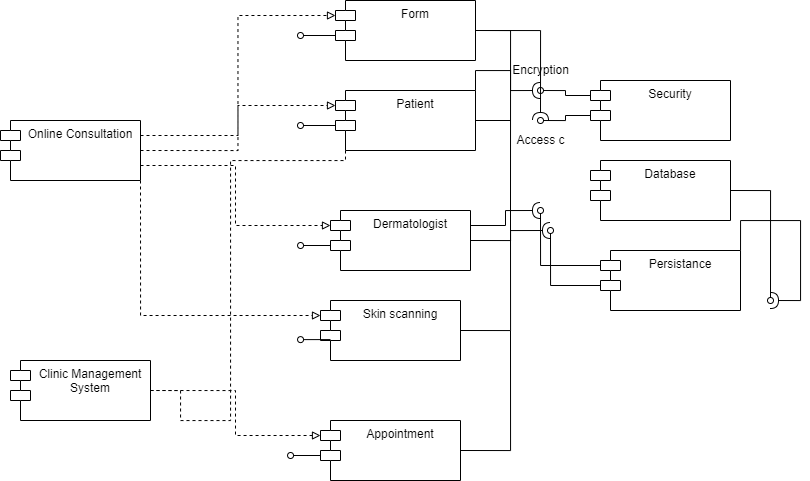

The diagram above was exported from draw.io. Its source (the exported page's mxGraphModel, read from the mxfile embedded in the PNG):
<mxGraphModel dx="1021" dy="1667" grid="1" gridSize="10" guides="1" tooltips="1" connect="1" arrows="1" fold="1" page="1" pageScale="1" pageWidth="850" pageHeight="1100" math="0" shadow="0">
  <root>
    <mxCell id="0" />
    <mxCell id="1" parent="0" />
    <mxCell id="PE60Fj4bZc7xmhhdcSGQ-25" style="edgeStyle=orthogonalEdgeStyle;rounded=0;orthogonalLoop=1;jettySize=auto;html=1;exitX=1;exitY=0.25;exitDx=0;exitDy=0;entryX=0;entryY=0;entryDx=0;entryDy=15;entryPerimeter=0;endArrow=block;endFill=0;dashed=1;" parent="1" source="PE60Fj4bZc7xmhhdcSGQ-13" target="PE60Fj4bZc7xmhhdcSGQ-14" edge="1">
      <mxGeometry relative="1" as="geometry" />
    </mxCell>
    <mxCell id="PE60Fj4bZc7xmhhdcSGQ-26" style="edgeStyle=orthogonalEdgeStyle;rounded=0;orthogonalLoop=1;jettySize=auto;html=1;exitX=1;exitY=0.5;exitDx=0;exitDy=0;entryX=0;entryY=0;entryDx=0;entryDy=15;entryPerimeter=0;dashed=1;endArrow=block;endFill=0;" parent="1" source="PE60Fj4bZc7xmhhdcSGQ-13" target="PE60Fj4bZc7xmhhdcSGQ-15" edge="1">
      <mxGeometry relative="1" as="geometry" />
    </mxCell>
    <mxCell id="PE60Fj4bZc7xmhhdcSGQ-27" style="edgeStyle=orthogonalEdgeStyle;rounded=0;orthogonalLoop=1;jettySize=auto;html=1;exitX=1;exitY=0.75;exitDx=0;exitDy=0;entryX=0;entryY=0;entryDx=0;entryDy=15;entryPerimeter=0;dashed=1;endArrow=block;endFill=0;" parent="1" source="PE60Fj4bZc7xmhhdcSGQ-13" target="PE60Fj4bZc7xmhhdcSGQ-16" edge="1">
      <mxGeometry relative="1" as="geometry" />
    </mxCell>
    <mxCell id="PE60Fj4bZc7xmhhdcSGQ-28" style="edgeStyle=orthogonalEdgeStyle;rounded=0;orthogonalLoop=1;jettySize=auto;html=1;exitX=1;exitY=1;exitDx=0;exitDy=0;entryX=0;entryY=0;entryDx=0;entryDy=15;entryPerimeter=0;dashed=1;endArrow=block;endFill=0;" parent="1" source="PE60Fj4bZc7xmhhdcSGQ-13" target="PE60Fj4bZc7xmhhdcSGQ-17" edge="1">
      <mxGeometry relative="1" as="geometry" />
    </mxCell>
    <mxCell id="PE60Fj4bZc7xmhhdcSGQ-13" value="Online Consultation" style="shape=module;align=left;spacingLeft=20;align=center;verticalAlign=top;" parent="1" vertex="1">
      <mxGeometry x="20" y="110" width="140" height="60" as="geometry" />
    </mxCell>
    <mxCell id="PE60Fj4bZc7xmhhdcSGQ-22" style="edgeStyle=orthogonalEdgeStyle;rounded=0;orthogonalLoop=1;jettySize=auto;html=1;exitX=0;exitY=0;exitDx=0;exitDy=35;exitPerimeter=0;endArrow=oval;endFill=0;" parent="1" source="PE60Fj4bZc7xmhhdcSGQ-14" edge="1">
      <mxGeometry relative="1" as="geometry">
        <mxPoint x="320" y="115" as="targetPoint" />
      </mxGeometry>
    </mxCell>
    <mxCell id="PE60Fj4bZc7xmhhdcSGQ-35" style="edgeStyle=orthogonalEdgeStyle;rounded=0;orthogonalLoop=1;jettySize=auto;html=1;exitX=1;exitY=0.5;exitDx=0;exitDy=0;endArrow=halfCircle;endFill=0;" parent="1" source="PE60Fj4bZc7xmhhdcSGQ-14" edge="1">
      <mxGeometry relative="1" as="geometry">
        <mxPoint x="560" y="80" as="targetPoint" />
        <Array as="points">
          <mxPoint x="530" y="60" />
          <mxPoint x="530" y="80" />
        </Array>
      </mxGeometry>
    </mxCell>
    <mxCell id="PE60Fj4bZc7xmhhdcSGQ-44" style="edgeStyle=orthogonalEdgeStyle;rounded=0;orthogonalLoop=1;jettySize=auto;html=1;exitX=1;exitY=0.5;exitDx=0;exitDy=0;endArrow=none;endFill=0;" parent="1" source="PE60Fj4bZc7xmhhdcSGQ-14" edge="1">
      <mxGeometry relative="1" as="geometry">
        <mxPoint x="530" y="110" as="targetPoint" />
      </mxGeometry>
    </mxCell>
    <mxCell id="PE60Fj4bZc7xmhhdcSGQ-14" value="Patient" style="shape=module;align=left;spacingLeft=20;align=center;verticalAlign=top;" parent="1" vertex="1">
      <mxGeometry x="355" y="80" width="140" height="60" as="geometry" />
    </mxCell>
    <mxCell id="PE60Fj4bZc7xmhhdcSGQ-23" style="edgeStyle=orthogonalEdgeStyle;rounded=0;orthogonalLoop=1;jettySize=auto;html=1;exitX=0;exitY=0;exitDx=0;exitDy=35;exitPerimeter=0;endArrow=oval;endFill=0;" parent="1" source="PE60Fj4bZc7xmhhdcSGQ-15" edge="1">
      <mxGeometry relative="1" as="geometry">
        <mxPoint x="320" y="25" as="targetPoint" />
      </mxGeometry>
    </mxCell>
    <mxCell id="PE60Fj4bZc7xmhhdcSGQ-36" style="edgeStyle=orthogonalEdgeStyle;rounded=0;orthogonalLoop=1;jettySize=auto;html=1;exitX=1;exitY=0.5;exitDx=0;exitDy=0;endArrow=halfCircle;endFill=0;" parent="1" source="PE60Fj4bZc7xmhhdcSGQ-15" edge="1">
      <mxGeometry relative="1" as="geometry">
        <mxPoint x="560" y="110" as="targetPoint" />
      </mxGeometry>
    </mxCell>
    <mxCell id="PE60Fj4bZc7xmhhdcSGQ-59" style="edgeStyle=orthogonalEdgeStyle;rounded=0;orthogonalLoop=1;jettySize=auto;html=1;exitX=1;exitY=0.5;exitDx=0;exitDy=0;endArrow=none;endFill=0;" parent="1" source="PE60Fj4bZc7xmhhdcSGQ-15" edge="1">
      <mxGeometry relative="1" as="geometry">
        <mxPoint x="530" y="200" as="targetPoint" />
      </mxGeometry>
    </mxCell>
    <mxCell id="PE60Fj4bZc7xmhhdcSGQ-15" value="Form" style="shape=module;align=left;spacingLeft=20;align=center;verticalAlign=top;" parent="1" vertex="1">
      <mxGeometry x="355" y="-10" width="140" height="60" as="geometry" />
    </mxCell>
    <mxCell id="PE60Fj4bZc7xmhhdcSGQ-24" style="edgeStyle=orthogonalEdgeStyle;rounded=0;orthogonalLoop=1;jettySize=auto;html=1;exitX=0;exitY=0;exitDx=0;exitDy=35;exitPerimeter=0;endArrow=oval;endFill=0;" parent="1" source="PE60Fj4bZc7xmhhdcSGQ-16" edge="1">
      <mxGeometry relative="1" as="geometry">
        <mxPoint x="320" y="235.28571428571422" as="targetPoint" />
      </mxGeometry>
    </mxCell>
    <mxCell id="PE60Fj4bZc7xmhhdcSGQ-37" style="edgeStyle=orthogonalEdgeStyle;rounded=0;orthogonalLoop=1;jettySize=auto;html=1;exitX=1;exitY=0.25;exitDx=0;exitDy=0;endArrow=halfCircle;endFill=0;" parent="1" source="PE60Fj4bZc7xmhhdcSGQ-16" edge="1">
      <mxGeometry relative="1" as="geometry">
        <mxPoint x="560" y="200" as="targetPoint" />
      </mxGeometry>
    </mxCell>
    <mxCell id="PE60Fj4bZc7xmhhdcSGQ-38" style="edgeStyle=orthogonalEdgeStyle;rounded=0;orthogonalLoop=1;jettySize=auto;html=1;exitX=1;exitY=0.5;exitDx=0;exitDy=0;endArrow=halfCircle;endFill=0;" parent="1" source="PE60Fj4bZc7xmhhdcSGQ-16" edge="1">
      <mxGeometry relative="1" as="geometry">
        <mxPoint x="570" y="220" as="targetPoint" />
      </mxGeometry>
    </mxCell>
    <mxCell id="PE60Fj4bZc7xmhhdcSGQ-16" value="Dermatologist" style="shape=module;align=left;spacingLeft=20;align=center;verticalAlign=top;" parent="1" vertex="1">
      <mxGeometry x="350" y="200" width="140" height="60" as="geometry" />
    </mxCell>
    <mxCell id="PE60Fj4bZc7xmhhdcSGQ-58" style="edgeStyle=orthogonalEdgeStyle;rounded=0;orthogonalLoop=1;jettySize=auto;html=1;exitX=1;exitY=0.5;exitDx=0;exitDy=0;endArrow=none;endFill=0;" parent="1" source="PE60Fj4bZc7xmhhdcSGQ-17" edge="1">
      <mxGeometry relative="1" as="geometry">
        <mxPoint x="530" y="210" as="targetPoint" />
      </mxGeometry>
    </mxCell>
    <mxCell id="PE60Fj4bZc7xmhhdcSGQ-17" value="Skin scanning" style="shape=module;align=left;spacingLeft=20;align=center;verticalAlign=top;" parent="1" vertex="1">
      <mxGeometry x="340" y="290" width="140" height="60" as="geometry" />
    </mxCell>
    <mxCell id="PE60Fj4bZc7xmhhdcSGQ-29" style="edgeStyle=orthogonalEdgeStyle;rounded=0;orthogonalLoop=1;jettySize=auto;html=1;exitX=0;exitY=0;exitDx=0;exitDy=15;exitPerimeter=0;endArrow=oval;endFill=0;" parent="1" source="PE60Fj4bZc7xmhhdcSGQ-18" edge="1">
      <mxGeometry relative="1" as="geometry">
        <mxPoint x="560" y="80" as="targetPoint" />
      </mxGeometry>
    </mxCell>
    <mxCell id="PE60Fj4bZc7xmhhdcSGQ-30" style="edgeStyle=orthogonalEdgeStyle;rounded=0;orthogonalLoop=1;jettySize=auto;html=1;exitX=0;exitY=0;exitDx=0;exitDy=35;exitPerimeter=0;endArrow=oval;endFill=0;" parent="1" source="PE60Fj4bZc7xmhhdcSGQ-18" edge="1">
      <mxGeometry relative="1" as="geometry">
        <mxPoint x="560" y="110" as="targetPoint" />
      </mxGeometry>
    </mxCell>
    <mxCell id="PE60Fj4bZc7xmhhdcSGQ-18" value="Security" style="shape=module;align=left;spacingLeft=20;align=center;verticalAlign=top;" parent="1" vertex="1">
      <mxGeometry x="610" y="70" width="140" height="60" as="geometry" />
    </mxCell>
    <mxCell id="PE60Fj4bZc7xmhhdcSGQ-31" style="edgeStyle=orthogonalEdgeStyle;rounded=0;orthogonalLoop=1;jettySize=auto;html=1;exitX=0;exitY=0;exitDx=0;exitDy=15;exitPerimeter=0;endArrow=oval;endFill=0;" parent="1" source="PE60Fj4bZc7xmhhdcSGQ-19" edge="1">
      <mxGeometry relative="1" as="geometry">
        <mxPoint x="560" y="200" as="targetPoint" />
      </mxGeometry>
    </mxCell>
    <mxCell id="PE60Fj4bZc7xmhhdcSGQ-32" style="edgeStyle=orthogonalEdgeStyle;rounded=0;orthogonalLoop=1;jettySize=auto;html=1;exitX=0;exitY=0;exitDx=0;exitDy=35;exitPerimeter=0;endArrow=oval;endFill=0;" parent="1" source="PE60Fj4bZc7xmhhdcSGQ-19" edge="1">
      <mxGeometry relative="1" as="geometry">
        <mxPoint x="570" y="220" as="targetPoint" />
      </mxGeometry>
    </mxCell>
    <mxCell id="PE60Fj4bZc7xmhhdcSGQ-56" style="edgeStyle=orthogonalEdgeStyle;rounded=0;orthogonalLoop=1;jettySize=auto;html=1;exitX=1;exitY=0.5;exitDx=0;exitDy=0;endArrow=halfCircle;endFill=0;" parent="1" source="PE60Fj4bZc7xmhhdcSGQ-19" edge="1">
      <mxGeometry relative="1" as="geometry">
        <mxPoint x="790" y="290" as="targetPoint" />
        <Array as="points">
          <mxPoint x="820" y="210" />
          <mxPoint x="820" y="290" />
        </Array>
      </mxGeometry>
    </mxCell>
    <mxCell id="PE60Fj4bZc7xmhhdcSGQ-19" value="Persistance" style="shape=module;align=left;spacingLeft=20;align=center;verticalAlign=top;" parent="1" vertex="1">
      <mxGeometry x="620" y="240" width="140" height="60" as="geometry" />
    </mxCell>
    <mxCell id="PE60Fj4bZc7xmhhdcSGQ-55" style="edgeStyle=orthogonalEdgeStyle;rounded=0;orthogonalLoop=1;jettySize=auto;html=1;exitX=1;exitY=0.5;exitDx=0;exitDy=0;endArrow=oval;endFill=0;" parent="1" source="PE60Fj4bZc7xmhhdcSGQ-20" edge="1">
      <mxGeometry relative="1" as="geometry">
        <mxPoint x="790" y="290" as="targetPoint" />
      </mxGeometry>
    </mxCell>
    <mxCell id="PE60Fj4bZc7xmhhdcSGQ-20" value="Database" style="shape=module;align=left;spacingLeft=20;align=center;verticalAlign=top;" parent="1" vertex="1">
      <mxGeometry x="610" y="150" width="140" height="60" as="geometry" />
    </mxCell>
    <mxCell id="PE60Fj4bZc7xmhhdcSGQ-49" value="" style="html=1;verticalAlign=bottom;labelBackgroundColor=none;endArrow=none;endFill=0;rounded=0;" parent="1" edge="1">
      <mxGeometry width="160" relative="1" as="geometry">
        <mxPoint x="530" y="200" as="sourcePoint" />
        <mxPoint x="530" y="230" as="targetPoint" />
      </mxGeometry>
    </mxCell>
    <mxCell id="PE60Fj4bZc7xmhhdcSGQ-53" value="Encryption" style="text;html=1;align=center;verticalAlign=middle;resizable=0;points=[];autosize=1;strokeColor=none;fillColor=none;" parent="1" vertex="1">
      <mxGeometry x="525" y="50" width="70" height="20" as="geometry" />
    </mxCell>
    <mxCell id="PE60Fj4bZc7xmhhdcSGQ-54" value="Access c" style="text;html=1;align=center;verticalAlign=middle;resizable=0;points=[];autosize=1;strokeColor=none;fillColor=none;" parent="1" vertex="1">
      <mxGeometry x="530" y="120" width="60" height="20" as="geometry" />
    </mxCell>
    <mxCell id="PE60Fj4bZc7xmhhdcSGQ-57" style="edgeStyle=orthogonalEdgeStyle;rounded=0;orthogonalLoop=1;jettySize=auto;html=1;exitX=0;exitY=0;exitDx=0;exitDy=35;exitPerimeter=0;endArrow=oval;endFill=0;" parent="1" edge="1">
      <mxGeometry relative="1" as="geometry">
        <mxPoint x="320" y="329.3757142857142" as="targetPoint" />
        <mxPoint x="350" y="329.09" as="sourcePoint" />
      </mxGeometry>
    </mxCell>
    <mxCell id="PE60Fj4bZc7xmhhdcSGQ-63" style="edgeStyle=orthogonalEdgeStyle;rounded=0;orthogonalLoop=1;jettySize=auto;html=1;exitX=1;exitY=0.5;exitDx=0;exitDy=0;entryX=0;entryY=0;entryDx=0;entryDy=15;entryPerimeter=0;endArrow=block;endFill=0;dashed=1;" parent="1" source="PE60Fj4bZc7xmhhdcSGQ-60" target="PE60Fj4bZc7xmhhdcSGQ-61" edge="1">
      <mxGeometry relative="1" as="geometry" />
    </mxCell>
    <mxCell id="PE60Fj4bZc7xmhhdcSGQ-64" style="edgeStyle=orthogonalEdgeStyle;rounded=0;orthogonalLoop=1;jettySize=auto;html=1;exitX=1;exitY=0.5;exitDx=0;exitDy=0;dashed=1;endArrow=none;endFill=0;entryX=0;entryY=1;entryDx=10;entryDy=0;entryPerimeter=0;" parent="1" source="PE60Fj4bZc7xmhhdcSGQ-60" edge="1" target="PE60Fj4bZc7xmhhdcSGQ-14">
      <mxGeometry relative="1" as="geometry">
        <mxPoint x="230" y="220" as="targetPoint" />
        <Array as="points">
          <mxPoint x="200" y="410" />
          <mxPoint x="250" y="410" />
          <mxPoint x="250" y="150" />
          <mxPoint x="365" y="150" />
        </Array>
      </mxGeometry>
    </mxCell>
    <mxCell id="PE60Fj4bZc7xmhhdcSGQ-60" value="Clinic Management &#10;System" style="shape=module;align=left;spacingLeft=20;align=center;verticalAlign=top;" parent="1" vertex="1">
      <mxGeometry x="30" y="350" width="140" height="60" as="geometry" />
    </mxCell>
    <mxCell id="PE60Fj4bZc7xmhhdcSGQ-62" style="edgeStyle=orthogonalEdgeStyle;rounded=0;orthogonalLoop=1;jettySize=auto;html=1;exitX=0;exitY=0;exitDx=0;exitDy=35;exitPerimeter=0;endArrow=oval;endFill=0;" parent="1" source="PE60Fj4bZc7xmhhdcSGQ-61" edge="1">
      <mxGeometry relative="1" as="geometry">
        <mxPoint x="309.9999999999999" y="445.2413793103449" as="targetPoint" />
      </mxGeometry>
    </mxCell>
    <mxCell id="PE60Fj4bZc7xmhhdcSGQ-65" style="edgeStyle=orthogonalEdgeStyle;rounded=0;orthogonalLoop=1;jettySize=auto;html=1;exitX=1;exitY=0.5;exitDx=0;exitDy=0;endArrow=none;endFill=0;" parent="1" source="PE60Fj4bZc7xmhhdcSGQ-61" edge="1">
      <mxGeometry relative="1" as="geometry">
        <mxPoint x="530" y="320" as="targetPoint" />
      </mxGeometry>
    </mxCell>
    <mxCell id="PE60Fj4bZc7xmhhdcSGQ-61" value="Appointment" style="shape=module;align=left;spacingLeft=20;align=center;verticalAlign=top;" parent="1" vertex="1">
      <mxGeometry x="340" y="410" width="140" height="60" as="geometry" />
    </mxCell>
  </root>
</mxGraphModel>